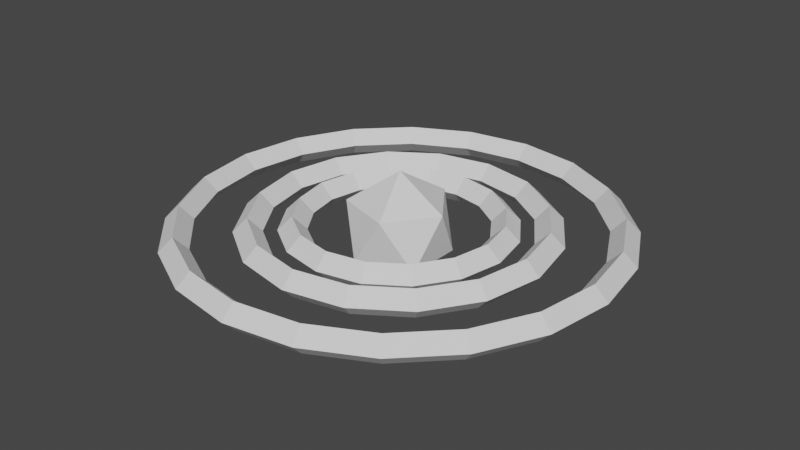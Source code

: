 # Source: angel.blend  (saved by Blender 3.5.10; exported with 4.5.12 LTS)
import bpy
from mathutils import Matrix  # noqa: F401  (used for matrix-valued properties, if any)

bpy.ops.wm.read_factory_settings(use_empty=True)
scene = bpy.context.scene
scene.name = 'Scene'

# ---- collections
col_collection = bpy.data.collections.new('Collection'); scene.collection.children.link(col_collection)

# ---- world
world_world = bpy.data.worlds.new('World'); scene.world = world_world
world_world.use_nodes = True; world_world.node_tree.nodes.clear()
_N = world_world.node_tree.nodes; _L = world_world.node_tree.links
n0 = _N.new('ShaderNodeOutputWorld'); n0.name = 'World Output'; n0.location = (300, 300)
n1 = _N.new('ShaderNodeBackground'); n1.name = 'Background'; n1.location = (10, 300)
n1.inputs[0].default_value = (0.05088, 0.05088, 0.05088, 1.0)
_L.new(n1.outputs[0], n0.inputs[0])
n0.is_active_output = True
world_world.color = (0.05088, 0.05088, 0.05088)
world_world.use_sun_shadow = False
world_world.sun_shadow_jitter_overblur = 0.0

# ---- meshes
me_icosphere = bpy.data.meshes.new('Icosphere')
me_icosphere.from_pydata([(0.0, 0.0, -1.0), (0.7236, -0.5257, -0.4472), (-0.2764, -0.8506, -0.4472), (-0.8944, 0.0, -0.4472), (-0.2764, 0.8506, -0.4472), (0.7236, 0.5257, -0.4472), (0.2764, -0.8506, 0.4472), (-0.7236, -0.5257, 0.4472), (-0.7236, 0.5257, 0.4472), (0.2764, 0.8506, 0.4472), (0.8944, 0.0, 0.4472), (0.0, 0.0, 1.0)], [], [(0, 1, 2), (1, 0, 5), (0, 2, 3), (0, 3, 4), (0, 4, 5), (1, 5, 10), (2, 1, 6), (3, 2, 7), (4, 3, 8), (5, 4, 9), (1, 10, 6), (2, 6, 7), (3, 7, 8), (4, 8, 9), (5, 9, 10), (6, 10, 11), (7, 6, 11), (8, 7, 11), (9, 8, 11), (10, 9, 11)])
_uv = me_icosphere.uv_layers.new(name='UVMap')
_uv.uv.foreach_set('vector', [0.1818, 0.0, 0.2727, 0.1575, 0.09091, 0.1575, 0.2727, 0.1575, 0.3636, 0.0, 0.4545, 0.1575, 0.9091, 0.0, 1.0, 0.1575, 0.8182, 0.1575, 0.7273, 0.0, 0.8182, 0.1575, 0.6364, 0.1575, 0.5455, 0.0, 0.6364, 0.1575, 0.4545, 0.1575, 0.2727, 0.1575, 0.4545, 0.1575, 0.3636, 0.3149, 0.09091, 0.1575, 0.2727, 0.1575, 0.1818, 0.3149, 0.8182, 0.1575, 1.0, 0.1575, 0.9091, 0.3149, 0.6364, 0.1575, 0.8182, 0.1575, 0.7273, 0.3149, 0.4545, 0.1575, 0.6364, 0.1575, 0.5455, 0.3149, 0.2727, 0.1575, 0.3636, 0.3149, 0.1818, 0.3149, 0.09091, 0.1575, 0.1818, 0.3149, 0.0, 0.3149, 0.8182, 0.1575, 0.9091, 0.3149, 0.7273, 0.3149, 0.6364, 0.1575, 0.7273, 0.3149, 0.5455, 0.3149, 0.4545, 0.1575, 0.5455, 0.3149, 0.3636, 0.3149, 0.1818, 0.3149, 0.3636, 0.3149, 0.2727, 0.4724, 0.0, 0.3149, 0.1818, 0.3149, 0.09091, 0.4724, 0.7273, 0.3149, 0.9091, 0.3149, 0.8182, 0.4724, 0.5455, 0.3149, 0.7273, 0.3149, 0.6364, 0.4724, 0.3636, 0.3149, 0.5455, 0.3149, 0.4545, 0.4724])
me_icosphere.update()
me_torus = bpy.data.meshes.new('Torus')
me_torus.from_pydata([(2.05, 0.0, 0.0), (1.8, 0.0, 0.25), (1.55, 0.0, 3.062e-17), (1.8, 0.0, -0.25), (1.894, 0.7845, 0.0), (1.663, 0.6888, 0.25), (1.432, 0.5932, 3.062e-17), (1.663, 0.6888, -0.25), (1.45, 1.45, 0.0), (1.273, 1.273, 0.25), (1.096, 1.096, 3.062e-17), (1.273, 1.273, -0.25), (0.7845, 1.894, 0.0), (0.6888, 1.663, 0.25), (0.5932, 1.432, 3.062e-17), (0.6888, 1.663, -0.25), (1.548e-07, 2.05, 0.0), (1.359e-07, 1.8, 0.25), (1.17e-07, 1.55, 3.062e-17), (1.359e-07, 1.8, -0.25), (-0.7845, 1.894, 0.0), (-0.6888, 1.663, 0.25), (-0.5932, 1.432, 3.062e-17), (-0.6888, 1.663, -0.25), (-1.45, 1.45, 0.0), (-1.273, 1.273, 0.25), (-1.096, 1.096, 3.062e-17), (-1.273, 1.273, -0.25), (-1.894, 0.7845, 0.0), (-1.663, 0.6888, 0.25), (-1.432, 0.5932, 3.062e-17), (-1.663, 0.6888, -0.25), (-2.05, 1.792e-07, 0.0), (-1.8, 1.574e-07, 0.25), (-1.55, 1.355e-07, 3.062e-17), (-1.8, 1.574e-07, -0.25), (-1.894, -0.7845, 0.0), (-1.663, -0.6888, 0.25), (-1.432, -0.5932, 3.062e-17), (-1.663, -0.6888, -0.25), (-1.45, -1.45, 0.0), (-1.273, -1.273, 0.25), (-1.096, -1.096, 3.062e-17), (-1.273, -1.273, -0.25), (-0.7845, -1.894, 0.0), (-0.6888, -1.663, 0.25), (-0.5932, -1.432, 3.062e-17), (-0.6888, -1.663, -0.25), (1.548e-07, -2.05, 0.0), (1.359e-07, -1.8, 0.25), (1.17e-07, -1.55, 3.062e-17), (1.359e-07, -1.8, -0.25), (0.7845, -1.894, 0.0), (0.6888, -1.663, 0.25), (0.5932, -1.432, 3.062e-17), (0.6888, -1.663, -0.25), (1.45, -1.45, 0.0), (1.273, -1.273, 0.25), (1.096, -1.096, 3.062e-17), (1.273, -1.273, -0.25), (1.894, -0.7845, 0.0), (1.663, -0.6888, 0.25), (1.432, -0.5932, 3.062e-17), (1.663, -0.6888, -0.25)], [], [(0, 4, 5, 1), (1, 5, 6, 2), (2, 6, 7, 3), (3, 7, 4, 0), (4, 8, 9, 5), (5, 9, 10, 6), (6, 10, 11, 7), (7, 11, 8, 4), (8, 12, 13, 9), (9, 13, 14, 10), (10, 14, 15, 11), (11, 15, 12, 8), (12, 16, 17, 13), (13, 17, 18, 14), (14, 18, 19, 15), (15, 19, 16, 12), (16, 20, 21, 17), (17, 21, 22, 18), (18, 22, 23, 19), (19, 23, 20, 16), (20, 24, 25, 21), (21, 25, 26, 22), (22, 26, 27, 23), (23, 27, 24, 20), (24, 28, 29, 25), (25, 29, 30, 26), (26, 30, 31, 27), (27, 31, 28, 24), (28, 32, 33, 29), (29, 33, 34, 30), (30, 34, 35, 31), (31, 35, 32, 28), (32, 36, 37, 33), (33, 37, 38, 34), (34, 38, 39, 35), (35, 39, 36, 32), (36, 40, 41, 37), (37, 41, 42, 38), (38, 42, 43, 39), (39, 43, 40, 36), (40, 44, 45, 41), (41, 45, 46, 42), (42, 46, 47, 43), (43, 47, 44, 40), (44, 48, 49, 45), (45, 49, 50, 46), (46, 50, 51, 47), (47, 51, 48, 44), (48, 52, 53, 49), (49, 53, 54, 50), (50, 54, 55, 51), (51, 55, 52, 48), (52, 56, 57, 53), (53, 57, 58, 54), (54, 58, 59, 55), (55, 59, 56, 52), (56, 60, 61, 57), (57, 61, 62, 58), (58, 62, 63, 59), (59, 63, 60, 56), (60, 0, 1, 61), (61, 1, 2, 62), (62, 2, 3, 63), (63, 3, 0, 60)])
_uv = me_torus.uv_layers.new(name='UVMap')
_uv.uv.foreach_set('vector', [0.5, 0.5, 0.5625, 0.5, 0.5625, 0.75, 0.5, 0.75, 0.5, 0.75, 0.5625, 0.75, 0.5625, 1.0, 0.5, 1.0, 0.5, 0.0, 0.5625, 0.0, 0.5625, 0.25, 0.5, 0.25, 0.5, 0.25, 0.5625, 0.25, 0.5625, 0.5, 0.5, 0.5, 0.5625, 0.5, 0.625, 0.5, 0.625, 0.75, 0.5625, 0.75, 0.5625, 0.75, 0.625, 0.75, 0.625, 1.0, 0.5625, 1.0, 0.5625, 0.0, 0.625, 0.0, 0.625, 0.25, 0.5625, 0.25, 0.5625, 0.25, 0.625, 0.25, 0.625, 0.5, 0.5625, 0.5, 0.625, 0.5, 0.6875, 0.5, 0.6875, 0.75, 0.625, 0.75, 0.625, 0.75, 0.6875, 0.75, 0.6875, 1.0, 0.625, 1.0, 0.625, 0.0, 0.6875, 0.0, 0.6875, 0.25, 0.625, 0.25, 0.625, 0.25, 0.6875, 0.25, 0.6875, 0.5, 0.625, 0.5, 0.6875, 0.5, 0.75, 0.5, 0.75, 0.75, 0.6875, 0.75, 0.6875, 0.75, 0.75, 0.75, 0.75, 1.0, 0.6875, 1.0, 0.6875, 0.0, 0.75, 0.0, 0.75, 0.25, 0.6875, 0.25, 0.6875, 0.25, 0.75, 0.25, 0.75, 0.5, 0.6875, 0.5, 0.75, 0.5, 0.8125, 0.5, 0.8125, 0.75, 0.75, 0.75, 0.75, 0.75, 0.8125, 0.75, 0.8125, 1.0, 0.75, 1.0, 0.75, 0.0, 0.8125, 0.0, 0.8125, 0.25, 0.75, 0.25, 0.75, 0.25, 0.8125, 0.25, 0.8125, 0.5, 0.75, 0.5, 0.8125, 0.5, 0.875, 0.5, 0.875, 0.75, 0.8125, 0.75, 0.8125, 0.75, 0.875, 0.75, 0.875, 1.0, 0.8125, 1.0, 0.8125, 0.0, 0.875, 0.0, 0.875, 0.25, 0.8125, 0.25, 0.8125, 0.25, 0.875, 0.25, 0.875, 0.5, 0.8125, 0.5, 0.875, 0.5, 0.9375, 0.5, 0.9375, 0.75, 0.875, 0.75, 0.875, 0.75, 0.9375, 0.75, 0.9375, 1.0, 0.875, 1.0, 0.875, 0.0, 0.9375, 0.0, 0.9375, 0.25, 0.875, 0.25, 0.875, 0.25, 0.9375, 0.25, 0.9375, 0.5, 0.875, 0.5, 0.9375, 0.5, 1.0, 0.5, 1.0, 0.75, 0.9375, 0.75, 0.9375, 0.75, 1.0, 0.75, 1.0, 1.0, 0.9375, 1.0, 0.9375, 0.0, 1.0, 0.0, 1.0, 0.25, 0.9375, 0.25, 0.9375, 0.25, 1.0, 0.25, 1.0, 0.5, 0.9375, 0.5, 0.0, 0.5, 0.0625, 0.5, 0.0625, 0.75, 0.0, 0.75, 0.0, 0.75, 0.0625, 0.75, 0.0625, 1.0, 0.0, 1.0, 0.0, 0.0, 0.0625, 0.0, 0.0625, 0.25, 0.0, 0.25, 0.0, 0.25, 0.0625, 0.25, 0.0625, 0.5, 0.0, 0.5, 0.0625, 0.5, 0.125, 0.5, 0.125, 0.75, 0.0625, 0.75, 0.0625, 0.75, 0.125, 0.75, 0.125, 1.0, 0.0625, 1.0, 0.0625, 0.0, 0.125, 0.0, 0.125, 0.25, 0.0625, 0.25, 0.0625, 0.25, 0.125, 0.25, 0.125, 0.5, 0.0625, 0.5, 0.125, 0.5, 0.1875, 0.5, 0.1875, 0.75, 0.125, 0.75, 0.125, 0.75, 0.1875, 0.75, 0.1875, 1.0, 0.125, 1.0, 0.125, 0.0, 0.1875, 0.0, 0.1875, 0.25, 0.125, 0.25, 0.125, 0.25, 0.1875, 0.25, 0.1875, 0.5, 0.125, 0.5, 0.1875, 0.5, 0.25, 0.5, 0.25, 0.75, 0.1875, 0.75, 0.1875, 0.75, 0.25, 0.75, 0.25, 1.0, 0.1875, 1.0, 0.1875, 0.0, 0.25, 0.0, 0.25, 0.25, 0.1875, 0.25, 0.1875, 0.25, 0.25, 0.25, 0.25, 0.5, 0.1875, 0.5, 0.25, 0.5, 0.3125, 0.5, 0.3125, 0.75, 0.25, 0.75, 0.25, 0.75, 0.3125, 0.75, 0.3125, 1.0, 0.25, 1.0, 0.25, 0.0, 0.3125, 0.0, 0.3125, 0.25, 0.25, 0.25, 0.25, 0.25, 0.3125, 0.25, 0.3125, 0.5, 0.25, 0.5, 0.3125, 0.5, 0.375, 0.5, 0.375, 0.75, 0.3125, 0.75, 0.3125, 0.75, 0.375, 0.75, 0.375, 1.0, 0.3125, 1.0, 0.3125, 0.0, 0.375, 0.0, 0.375, 0.25, 0.3125, 0.25, 0.3125, 0.25, 0.375, 0.25, 0.375, 0.5, 0.3125, 0.5, 0.375, 0.5, 0.4375, 0.5, 0.4375, 0.75, 0.375, 0.75, 0.375, 0.75, 0.4375, 0.75, 0.4375, 1.0, 0.375, 1.0, 0.375, 0.0, 0.4375, 0.0, 0.4375, 0.25, 0.375, 0.25, 0.375, 0.25, 0.4375, 0.25, 0.4375, 0.5, 0.375, 0.5, 0.4375, 0.5, 0.5, 0.5, 0.5, 0.75, 0.4375, 0.75, 0.4375, 0.75, 0.5, 0.75, 0.5, 1.0, 0.4375, 1.0, 0.4375, 0.0, 0.5, 0.0, 0.5, 0.25, 0.4375, 0.25, 0.4375, 0.25, 0.5, 0.25, 0.5, 0.5, 0.4375, 0.5])
me_torus.update()
me_torus_001 = bpy.data.meshes.new('Torus.001')
me_torus_001.from_pydata([(2.79, 0.0, 0.0), (2.54, 0.0, 0.25), (2.29, 0.0, 3.062e-17), (2.54, 0.0, -0.25), (2.578, 1.068, 0.0), (2.347, 0.972, 0.25), (2.116, 0.8763, 3.062e-17), (2.347, 0.972, -0.25), (1.973, 1.973, 0.0), (1.796, 1.796, 0.25), (1.619, 1.619, 3.062e-17), (1.796, 1.796, -0.25), (1.068, 2.578, 0.0), (0.972, 2.347, 0.25), (0.8763, 2.116, 3.062e-17), (0.972, 2.347, -0.25), (2.106e-07, 2.79, 0.0), (1.918e-07, 2.54, 0.25), (1.729e-07, 2.29, 3.062e-17), (1.918e-07, 2.54, -0.25), (-1.068, 2.578, 0.0), (-0.972, 2.347, 0.25), (-0.8763, 2.116, 3.062e-17), (-0.972, 2.347, -0.25), (-1.973, 1.973, 0.0), (-1.796, 1.796, 0.25), (-1.619, 1.619, 3.062e-17), (-1.796, 1.796, -0.25), (-2.578, 1.068, 0.0), (-2.347, 0.972, 0.25), (-2.116, 0.8763, 3.062e-17), (-2.347, 0.972, -0.25), (-2.79, 2.439e-07, 0.0), (-2.54, 2.221e-07, 0.25), (-2.29, 2.002e-07, 3.062e-17), (-2.54, 2.221e-07, -0.25), (-2.578, -1.068, 0.0), (-2.347, -0.972, 0.25), (-2.116, -0.8763, 3.062e-17), (-2.347, -0.972, -0.25), (-1.973, -1.973, 0.0), (-1.796, -1.796, 0.25), (-1.619, -1.619, 3.062e-17), (-1.796, -1.796, -0.25), (-1.068, -2.578, 0.0), (-0.972, -2.347, 0.25), (-0.8763, -2.116, 3.062e-17), (-0.972, -2.347, -0.25), (2.106e-07, -2.79, 0.0), (1.918e-07, -2.54, 0.25), (1.729e-07, -2.29, 3.062e-17), (1.918e-07, -2.54, -0.25), (1.068, -2.578, 0.0), (0.972, -2.347, 0.25), (0.8763, -2.116, 3.062e-17), (0.972, -2.347, -0.25), (1.973, -1.973, 0.0), (1.796, -1.796, 0.25), (1.619, -1.619, 3.062e-17), (1.796, -1.796, -0.25), (2.578, -1.068, 0.0), (2.347, -0.972, 0.25), (2.116, -0.8763, 3.062e-17), (2.347, -0.972, -0.25)], [], [(0, 4, 5, 1), (1, 5, 6, 2), (2, 6, 7, 3), (3, 7, 4, 0), (4, 8, 9, 5), (5, 9, 10, 6), (6, 10, 11, 7), (7, 11, 8, 4), (8, 12, 13, 9), (9, 13, 14, 10), (10, 14, 15, 11), (11, 15, 12, 8), (12, 16, 17, 13), (13, 17, 18, 14), (14, 18, 19, 15), (15, 19, 16, 12), (16, 20, 21, 17), (17, 21, 22, 18), (18, 22, 23, 19), (19, 23, 20, 16), (20, 24, 25, 21), (21, 25, 26, 22), (22, 26, 27, 23), (23, 27, 24, 20), (24, 28, 29, 25), (25, 29, 30, 26), (26, 30, 31, 27), (27, 31, 28, 24), (28, 32, 33, 29), (29, 33, 34, 30), (30, 34, 35, 31), (31, 35, 32, 28), (32, 36, 37, 33), (33, 37, 38, 34), (34, 38, 39, 35), (35, 39, 36, 32), (36, 40, 41, 37), (37, 41, 42, 38), (38, 42, 43, 39), (39, 43, 40, 36), (40, 44, 45, 41), (41, 45, 46, 42), (42, 46, 47, 43), (43, 47, 44, 40), (44, 48, 49, 45), (45, 49, 50, 46), (46, 50, 51, 47), (47, 51, 48, 44), (48, 52, 53, 49), (49, 53, 54, 50), (50, 54, 55, 51), (51, 55, 52, 48), (52, 56, 57, 53), (53, 57, 58, 54), (54, 58, 59, 55), (55, 59, 56, 52), (56, 60, 61, 57), (57, 61, 62, 58), (58, 62, 63, 59), (59, 63, 60, 56), (60, 0, 1, 61), (61, 1, 2, 62), (62, 2, 3, 63), (63, 3, 0, 60)])
_uv = me_torus_001.uv_layers.new(name='UVMap')
_uv.uv.foreach_set('vector', [0.5, 0.5, 0.5625, 0.5, 0.5625, 0.75, 0.5, 0.75, 0.5, 0.75, 0.5625, 0.75, 0.5625, 1.0, 0.5, 1.0, 0.5, 0.0, 0.5625, 0.0, 0.5625, 0.25, 0.5, 0.25, 0.5, 0.25, 0.5625, 0.25, 0.5625, 0.5, 0.5, 0.5, 0.5625, 0.5, 0.625, 0.5, 0.625, 0.75, 0.5625, 0.75, 0.5625, 0.75, 0.625, 0.75, 0.625, 1.0, 0.5625, 1.0, 0.5625, 0.0, 0.625, 0.0, 0.625, 0.25, 0.5625, 0.25, 0.5625, 0.25, 0.625, 0.25, 0.625, 0.5, 0.5625, 0.5, 0.625, 0.5, 0.6875, 0.5, 0.6875, 0.75, 0.625, 0.75, 0.625, 0.75, 0.6875, 0.75, 0.6875, 1.0, 0.625, 1.0, 0.625, 0.0, 0.6875, 0.0, 0.6875, 0.25, 0.625, 0.25, 0.625, 0.25, 0.6875, 0.25, 0.6875, 0.5, 0.625, 0.5, 0.6875, 0.5, 0.75, 0.5, 0.75, 0.75, 0.6875, 0.75, 0.6875, 0.75, 0.75, 0.75, 0.75, 1.0, 0.6875, 1.0, 0.6875, 0.0, 0.75, 0.0, 0.75, 0.25, 0.6875, 0.25, 0.6875, 0.25, 0.75, 0.25, 0.75, 0.5, 0.6875, 0.5, 0.75, 0.5, 0.8125, 0.5, 0.8125, 0.75, 0.75, 0.75, 0.75, 0.75, 0.8125, 0.75, 0.8125, 1.0, 0.75, 1.0, 0.75, 0.0, 0.8125, 0.0, 0.8125, 0.25, 0.75, 0.25, 0.75, 0.25, 0.8125, 0.25, 0.8125, 0.5, 0.75, 0.5, 0.8125, 0.5, 0.875, 0.5, 0.875, 0.75, 0.8125, 0.75, 0.8125, 0.75, 0.875, 0.75, 0.875, 1.0, 0.8125, 1.0, 0.8125, 0.0, 0.875, 0.0, 0.875, 0.25, 0.8125, 0.25, 0.8125, 0.25, 0.875, 0.25, 0.875, 0.5, 0.8125, 0.5, 0.875, 0.5, 0.9375, 0.5, 0.9375, 0.75, 0.875, 0.75, 0.875, 0.75, 0.9375, 0.75, 0.9375, 1.0, 0.875, 1.0, 0.875, 0.0, 0.9375, 0.0, 0.9375, 0.25, 0.875, 0.25, 0.875, 0.25, 0.9375, 0.25, 0.9375, 0.5, 0.875, 0.5, 0.9375, 0.5, 1.0, 0.5, 1.0, 0.75, 0.9375, 0.75, 0.9375, 0.75, 1.0, 0.75, 1.0, 1.0, 0.9375, 1.0, 0.9375, 0.0, 1.0, 0.0, 1.0, 0.25, 0.9375, 0.25, 0.9375, 0.25, 1.0, 0.25, 1.0, 0.5, 0.9375, 0.5, 0.0, 0.5, 0.0625, 0.5, 0.0625, 0.75, 0.0, 0.75, 0.0, 0.75, 0.0625, 0.75, 0.0625, 1.0, 0.0, 1.0, 0.0, 0.0, 0.0625, 0.0, 0.0625, 0.25, 0.0, 0.25, 0.0, 0.25, 0.0625, 0.25, 0.0625, 0.5, 0.0, 0.5, 0.0625, 0.5, 0.125, 0.5, 0.125, 0.75, 0.0625, 0.75, 0.0625, 0.75, 0.125, 0.75, 0.125, 1.0, 0.0625, 1.0, 0.0625, 0.0, 0.125, 0.0, 0.125, 0.25, 0.0625, 0.25, 0.0625, 0.25, 0.125, 0.25, 0.125, 0.5, 0.0625, 0.5, 0.125, 0.5, 0.1875, 0.5, 0.1875, 0.75, 0.125, 0.75, 0.125, 0.75, 0.1875, 0.75, 0.1875, 1.0, 0.125, 1.0, 0.125, 0.0, 0.1875, 0.0, 0.1875, 0.25, 0.125, 0.25, 0.125, 0.25, 0.1875, 0.25, 0.1875, 0.5, 0.125, 0.5, 0.1875, 0.5, 0.25, 0.5, 0.25, 0.75, 0.1875, 0.75, 0.1875, 0.75, 0.25, 0.75, 0.25, 1.0, 0.1875, 1.0, 0.1875, 0.0, 0.25, 0.0, 0.25, 0.25, 0.1875, 0.25, 0.1875, 0.25, 0.25, 0.25, 0.25, 0.5, 0.1875, 0.5, 0.25, 0.5, 0.3125, 0.5, 0.3125, 0.75, 0.25, 0.75, 0.25, 0.75, 0.3125, 0.75, 0.3125, 1.0, 0.25, 1.0, 0.25, 0.0, 0.3125, 0.0, 0.3125, 0.25, 0.25, 0.25, 0.25, 0.25, 0.3125, 0.25, 0.3125, 0.5, 0.25, 0.5, 0.3125, 0.5, 0.375, 0.5, 0.375, 0.75, 0.3125, 0.75, 0.3125, 0.75, 0.375, 0.75, 0.375, 1.0, 0.3125, 1.0, 0.3125, 0.0, 0.375, 0.0, 0.375, 0.25, 0.3125, 0.25, 0.3125, 0.25, 0.375, 0.25, 0.375, 0.5, 0.3125, 0.5, 0.375, 0.5, 0.4375, 0.5, 0.4375, 0.75, 0.375, 0.75, 0.375, 0.75, 0.4375, 0.75, 0.4375, 1.0, 0.375, 1.0, 0.375, 0.0, 0.4375, 0.0, 0.4375, 0.25, 0.375, 0.25, 0.375, 0.25, 0.4375, 0.25, 0.4375, 0.5, 0.375, 0.5, 0.4375, 0.5, 0.5, 0.5, 0.5, 0.75, 0.4375, 0.75, 0.4375, 0.75, 0.5, 0.75, 0.5, 1.0, 0.4375, 1.0, 0.4375, 0.0, 0.5, 0.0, 0.5, 0.25, 0.4375, 0.25, 0.4375, 0.25, 0.5, 0.25, 0.5, 0.5, 0.4375, 0.5])
me_torus_001.update()
me_torus_002 = bpy.data.meshes.new('Torus.002')
me_torus_002.from_pydata([(4.0, 0.0, 0.0), (3.75, 0.0, 0.25), (3.5, 0.0, 3.062e-17), (3.75, 0.0, -0.25), (3.804, 1.236, 0.0), (3.566, 1.159, 0.25), (3.329, 1.082, 3.062e-17), (3.566, 1.159, -0.25), (3.236, 2.351, 0.0), (3.034, 2.204, 0.25), (2.832, 2.057, 3.062e-17), (3.034, 2.204, -0.25), (2.351, 3.236, 0.0), (2.204, 3.034, 0.25), (2.057, 2.832, 3.062e-17), (2.204, 3.034, -0.25), (1.236, 3.804, 0.0), (1.159, 3.566, 0.25), (1.082, 3.329, 3.062e-17), (1.159, 3.566, -0.25), (3.02e-07, 4.0, 0.0), (2.831e-07, 3.75, 0.25), (2.642e-07, 3.5, 3.062e-17), (2.831e-07, 3.75, -0.25), (-1.236, 3.804, 0.0), (-1.159, 3.566, 0.25), (-1.082, 3.329, 3.062e-17), (-1.159, 3.566, -0.25), (-2.351, 3.236, 0.0), (-2.204, 3.034, 0.25), (-2.057, 2.832, 3.062e-17), (-2.204, 3.034, -0.25), (-3.236, 2.351, 0.0), (-3.034, 2.204, 0.25), (-2.832, 2.057, 3.062e-17), (-3.034, 2.204, -0.25), (-3.804, 1.236, 0.0), (-3.566, 1.159, 0.25), (-3.329, 1.082, 3.062e-17), (-3.566, 1.159, -0.25), (-4.0, 3.497e-07, 0.0), (-3.75, 3.278e-07, 0.25), (-3.5, 3.06e-07, 3.062e-17), (-3.75, 3.278e-07, -0.25), (-3.804, -1.236, 0.0), (-3.566, -1.159, 0.25), (-3.329, -1.082, 3.062e-17), (-3.566, -1.159, -0.25), (-3.236, -2.351, 0.0), (-3.034, -2.204, 0.25), (-2.832, -2.057, 3.062e-17), (-3.034, -2.204, -0.25), (-2.351, -3.236, 0.0), (-2.204, -3.034, 0.25), (-2.057, -2.832, 3.062e-17), (-2.204, -3.034, -0.25), (-1.236, -3.804, 0.0), (-1.159, -3.566, 0.25), (-1.082, -3.329, 3.062e-17), (-1.159, -3.566, -0.25), (3.02e-07, -4.0, 0.0), (2.831e-07, -3.75, 0.25), (2.642e-07, -3.5, 3.062e-17), (2.831e-07, -3.75, -0.25), (1.236, -3.804, 0.0), (1.159, -3.566, 0.25), (1.082, -3.329, 3.062e-17), (1.159, -3.566, -0.25), (2.351, -3.236, 0.0), (2.204, -3.034, 0.25), (2.057, -2.832, 3.062e-17), (2.204, -3.034, -0.25), (3.236, -2.351, 0.0), (3.034, -2.204, 0.25), (2.832, -2.057, 3.062e-17), (3.034, -2.204, -0.25), (3.804, -1.236, 0.0), (3.566, -1.159, 0.25), (3.329, -1.082, 3.062e-17), (3.566, -1.159, -0.25)], [], [(0, 4, 5, 1), (1, 5, 6, 2), (2, 6, 7, 3), (3, 7, 4, 0), (4, 8, 9, 5), (5, 9, 10, 6), (6, 10, 11, 7), (7, 11, 8, 4), (8, 12, 13, 9), (9, 13, 14, 10), (10, 14, 15, 11), (11, 15, 12, 8), (12, 16, 17, 13), (13, 17, 18, 14), (14, 18, 19, 15), (15, 19, 16, 12), (16, 20, 21, 17), (17, 21, 22, 18), (18, 22, 23, 19), (19, 23, 20, 16), (20, 24, 25, 21), (21, 25, 26, 22), (22, 26, 27, 23), (23, 27, 24, 20), (24, 28, 29, 25), (25, 29, 30, 26), (26, 30, 31, 27), (27, 31, 28, 24), (28, 32, 33, 29), (29, 33, 34, 30), (30, 34, 35, 31), (31, 35, 32, 28), (32, 36, 37, 33), (33, 37, 38, 34), (34, 38, 39, 35), (35, 39, 36, 32), (36, 40, 41, 37), (37, 41, 42, 38), (38, 42, 43, 39), (39, 43, 40, 36), (40, 44, 45, 41), (41, 45, 46, 42), (42, 46, 47, 43), (43, 47, 44, 40), (44, 48, 49, 45), (45, 49, 50, 46), (46, 50, 51, 47), (47, 51, 48, 44), (48, 52, 53, 49), (49, 53, 54, 50), (50, 54, 55, 51), (51, 55, 52, 48), (52, 56, 57, 53), (53, 57, 58, 54), (54, 58, 59, 55), (55, 59, 56, 52), (56, 60, 61, 57), (57, 61, 62, 58), (58, 62, 63, 59), (59, 63, 60, 56), (60, 64, 65, 61), (61, 65, 66, 62), (62, 66, 67, 63), (63, 67, 64, 60), (64, 68, 69, 65), (65, 69, 70, 66), (66, 70, 71, 67), (67, 71, 68, 64), (68, 72, 73, 69), (69, 73, 74, 70), (70, 74, 75, 71), (71, 75, 72, 68), (72, 76, 77, 73), (73, 77, 78, 74), (74, 78, 79, 75), (75, 79, 76, 72), (76, 0, 1, 77), (77, 1, 2, 78), (78, 2, 3, 79), (79, 3, 0, 76)])
_uv = me_torus_002.uv_layers.new(name='UVMap')
_uv.uv.foreach_set('vector', [0.55, 0.5, 0.6, 0.5, 0.6, 0.75, 0.55, 0.75, 0.55, 0.75, 0.6, 0.75, 0.6, 1.0, 0.55, 1.0, 0.55, 0.0, 0.6, 0.0, 0.6, 0.25, 0.55, 0.25, 0.55, 0.25, 0.6, 0.25, 0.6, 0.5, 0.55, 0.5, 0.6, 0.5, 0.65, 0.5, 0.65, 0.75, 0.6, 0.75, 0.6, 0.75, 0.65, 0.75, 0.65, 1.0, 0.6, 1.0, 0.6, 0.0, 0.65, 0.0, 0.65, 0.25, 0.6, 0.25, 0.6, 0.25, 0.65, 0.25, 0.65, 0.5, 0.6, 0.5, 0.65, 0.5, 0.7, 0.5, 0.7, 0.75, 0.65, 0.75, 0.65, 0.75, 0.7, 0.75, 0.7, 1.0, 0.65, 1.0, 0.65, 0.0, 0.7, 0.0, 0.7, 0.25, 0.65, 0.25, 0.65, 0.25, 0.7, 0.25, 0.7, 0.5, 0.65, 0.5, 0.7, 0.5, 0.75, 0.5, 0.75, 0.75, 0.7, 0.75, 0.7, 0.75, 0.75, 0.75, 0.75, 1.0, 0.7, 1.0, 0.7, 0.0, 0.75, 0.0, 0.75, 0.25, 0.7, 0.25, 0.7, 0.25, 0.75, 0.25, 0.75, 0.5, 0.7, 0.5, 0.75, 0.5, 0.8, 0.5, 0.8, 0.75, 0.75, 0.75, 0.75, 0.75, 0.8, 0.75, 0.8, 1.0, 0.75, 1.0, 0.75, 0.0, 0.8, 0.0, 0.8, 0.25, 0.75, 0.25, 0.75, 0.25, 0.8, 0.25, 0.8, 0.5, 0.75, 0.5, 0.8, 0.5, 0.85, 0.5, 0.85, 0.75, 0.8, 0.75, 0.8, 0.75, 0.85, 0.75, 0.85, 1.0, 0.8, 1.0, 0.8, 0.0, 0.85, 0.0, 0.85, 0.25, 0.8, 0.25, 0.8, 0.25, 0.85, 0.25, 0.85, 0.5, 0.8, 0.5, 0.85, 0.5, 0.9, 0.5, 0.9, 0.75, 0.85, 0.75, 0.85, 0.75, 0.9, 0.75, 0.9, 1.0, 0.85, 1.0, 0.85, 0.0, 0.9, 0.0, 0.9, 0.25, 0.85, 0.25, 0.85, 0.25, 0.9, 0.25, 0.9, 0.5, 0.85, 0.5, 0.9, 0.5, 0.95, 0.5, 0.95, 0.75, 0.9, 0.75, 0.9, 0.75, 0.95, 0.75, 0.95, 1.0, 0.9, 1.0, 0.9, 0.0, 0.95, 0.0, 0.95, 0.25, 0.9, 0.25, 0.9, 0.25, 0.95, 0.25, 0.95, 0.5, 0.9, 0.5, 0.95, 0.5, 1.0, 0.5, 1.0, 0.75, 0.95, 0.75, 0.95, 0.75, 1.0, 0.75, 1.0, 1.0, 0.95, 1.0, 0.95, 0.0, 1.0, 0.0, 1.0, 0.25, 0.95, 0.25, 0.95, 0.25, 1.0, 0.25, 1.0, 0.5, 0.95, 0.5, 2.22e-16, 0.5, 0.05, 0.5, 0.05, 0.75, 2.22e-16, 0.75, 2.22e-16, 0.75, 0.05, 0.75, 0.05, 1.0, 2.22e-16, 1.0, 2.22e-16, 0.0, 0.05, 0.0, 0.05, 0.25, 2.22e-16, 0.25, 2.22e-16, 0.25, 0.05, 0.25, 0.05, 0.5, 2.22e-16, 0.5, 0.05, 0.5, 0.1, 0.5, 0.1, 0.75, 0.05, 0.75, 0.05, 0.75, 0.1, 0.75, 0.1, 1.0, 0.05, 1.0, 0.05, 0.0, 0.1, 0.0, 0.1, 0.25, 0.05, 0.25, 0.05, 0.25, 0.1, 0.25, 0.1, 0.5, 0.05, 0.5, 0.1, 0.5, 0.15, 0.5, 0.15, 0.75, 0.1, 0.75, 0.1, 0.75, 0.15, 0.75, 0.15, 1.0, 0.1, 1.0, 0.1, 0.0, 0.15, 0.0, 0.15, 0.25, 0.1, 0.25, 0.1, 0.25, 0.15, 0.25, 0.15, 0.5, 0.1, 0.5, 0.15, 0.5, 0.2, 0.5, 0.2, 0.75, 0.15, 0.75, 0.15, 0.75, 0.2, 0.75, 0.2, 1.0, 0.15, 1.0, 0.15, 0.0, 0.2, 0.0, 0.2, 0.25, 0.15, 0.25, 0.15, 0.25, 0.2, 0.25, 0.2, 0.5, 0.15, 0.5, 0.2, 0.5, 0.25, 0.5, 0.25, 0.75, 0.2, 0.75, 0.2, 0.75, 0.25, 0.75, 0.25, 1.0, 0.2, 1.0, 0.2, 0.0, 0.25, 0.0, 0.25, 0.25, 0.2, 0.25, 0.2, 0.25, 0.25, 0.25, 0.25, 0.5, 0.2, 0.5, 0.25, 0.5, 0.3, 0.5, 0.3, 0.75, 0.25, 0.75, 0.25, 0.75, 0.3, 0.75, 0.3, 1.0, 0.25, 1.0, 0.25, 0.0, 0.3, 0.0, 0.3, 0.25, 0.25, 0.25, 0.25, 0.25, 0.3, 0.25, 0.3, 0.5, 0.25, 0.5, 0.3, 0.5, 0.35, 0.5, 0.35, 0.75, 0.3, 0.75, 0.3, 0.75, 0.35, 0.75, 0.35, 1.0, 0.3, 1.0, 0.3, 0.0, 0.35, 0.0, 0.35, 0.25, 0.3, 0.25, 0.3, 0.25, 0.35, 0.25, 0.35, 0.5, 0.3, 0.5, 0.35, 0.5, 0.4, 0.5, 0.4, 0.75, 0.35, 0.75, 0.35, 0.75, 0.4, 0.75, 0.4, 1.0, 0.35, 1.0, 0.35, 0.0, 0.4, 0.0, 0.4, 0.25, 0.35, 0.25, 0.35, 0.25, 0.4, 0.25, 0.4, 0.5, 0.35, 0.5, 0.4, 0.5, 0.45, 0.5, 0.45, 0.75, 0.4, 0.75, 0.4, 0.75, 0.45, 0.75, 0.45, 1.0, 0.4, 1.0, 0.4, 0.0, 0.45, 0.0, 0.45, 0.25, 0.4, 0.25, 0.4, 0.25, 0.45, 0.25, 0.45, 0.5, 0.4, 0.5, 0.45, 0.5, 0.5, 0.5, 0.5, 0.75, 0.45, 0.75, 0.45, 0.75, 0.5, 0.75, 0.5, 1.0, 0.45, 1.0, 0.45, 0.0, 0.5, 0.0, 0.5, 0.25, 0.45, 0.25, 0.45, 0.25, 0.5, 0.25, 0.5, 0.5, 0.45, 0.5, 0.5, 0.5, 0.55, 0.5, 0.55, 0.75, 0.5, 0.75, 0.5, 0.75, 0.55, 0.75, 0.55, 1.0, 0.5, 1.0, 0.5, 0.0, 0.55, 0.0, 0.55, 0.25, 0.5, 0.25, 0.5, 0.25, 0.55, 0.25, 0.55, 0.5, 0.5, 0.5])
me_torus_002.update()

# ---- objects
ob_icosphere = bpy.data.objects.new('Icosphere', me_icosphere)
ob_torus = bpy.data.objects.new('Torus', me_torus)
ob_torus_001 = bpy.data.objects.new('Torus.001', me_torus_001)
ob_torus_002 = bpy.data.objects.new('Torus.002', me_torus_002)

# ---- transforms, parenting, visibility, modifiers, constraints
ob_icosphere.location = (0.0, 0.0, 0.0)
ob_torus.location = (0.0, 0.0, 0.0)
ob_torus_001.location = (0.0, 0.0, 0.0)
ob_torus_002.location = (0.0, 0.0, 0.0)

# ---- collection membership
col_collection.objects.link(ob_icosphere)
col_collection.objects.link(ob_torus)
col_collection.objects.link(ob_torus_001)
col_collection.objects.link(ob_torus_002)

# ---- scene / render settings (as saved in the file)
scene.frame_start = 1; scene.frame_end = 250; scene.frame_set(1)
scene.render.engine = 'BLENDER_EEVEE_NEXT'
scene.cycles.sampling_pattern = 'TABULATED_SOBOL'
scene.view_settings.view_transform = 'Filmic'
bpy.context.view_layer.update()

# ---- added for rendering (the .blend has no active camera and no usable light): camera, sun
cam_auto = bpy.data.cameras.new('AutoCamera')
cam_auto.lens = 50.0
cam_auto.sensor_width = 36.0
cam_auto.clip_end = 1000.0
ob_auto_camera = bpy.data.objects.new('AutoCamera', cam_auto)
scene.collection.objects.link(ob_auto_camera)
ob_auto_camera.location = (10.63, -12.756, 8.50402)
ob_auto_camera.rotation_euler = (1.09748, -7.21219e-08, 0.694738)
scene.camera = ob_auto_camera
light_auto_sun = bpy.data.lights.new('AutoSun', 'SUN')
light_auto_sun.energy = 3.0
light_auto_sun.angle = 0.0523599
ob_auto_sun = bpy.data.objects.new('AutoSun', light_auto_sun)
scene.collection.objects.link(ob_auto_sun)
ob_auto_sun.rotation_euler = (0.872665, 0.174533, 0.523599)
bpy.context.view_layer.update()
